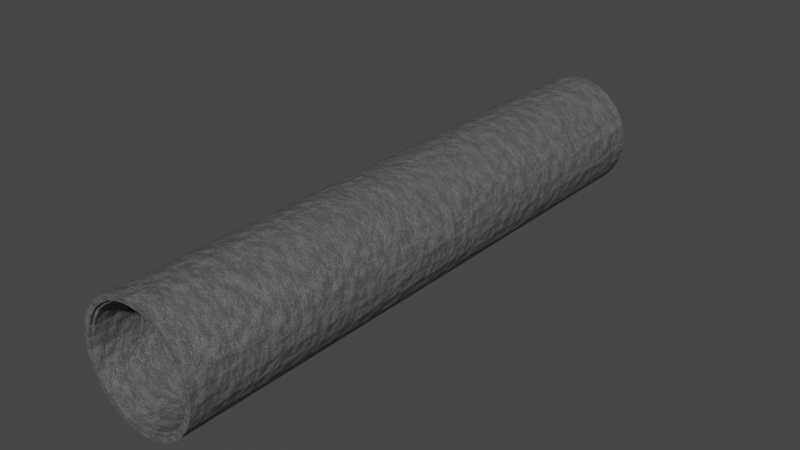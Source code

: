 # Source: Concrete_tube.blend  (saved by Blender 2.82.7; exported with 4.5.12 LTS)
import bpy
from mathutils import Matrix  # noqa: F401  (used for matrix-valued properties, if any)

bpy.ops.wm.read_factory_settings(use_empty=True)
scene = bpy.context.scene
scene.name = 'Scene'

# ---- collections
col_collection = bpy.data.collections.new('Collection'); scene.collection.children.link(col_collection)

# ---- images (referenced by path relative to the original .blend; pixels are not part of the script)
import os
ASSET_DIR = os.environ.get("B2B_ASSET_DIR", "")  # directory of the original .blend (textures are referenced by path, not embedded)
HERE = os.path.dirname(os.path.abspath(__file__))  # packed textures are extracted next to this script under _unpacked/

def load_image(name, relpath, width, height, colorspace="sRGB"):
    """Load a texture the original file referenced (path relative to the .blend, or extracted next to this script)."""
    p = next((c for c in (os.path.join(HERE, relpath), os.path.join(ASSET_DIR, relpath)) if relpath and os.path.exists(c)), "")
    if p:
        img = bpy.data.images.load(p, check_existing=True)
        img.name = name
    else:  # same state as the original file: an image datablock whose file is absent (Cycles renders it pink)
        img = bpy.data.images.new(name, width, height)
        img.source = "FILE"
        img.filepath = "//" + (relpath or name)
    img.colorspace_settings.name = colorspace
    return img
img_cylinder_uv_map = load_image('Cylinder uv map', 'Cylinder uv unwrap.png', 1024, 1024, 'sRGB')

# ---- materials (node trees are filled in below, after node groups)
mat_wall_plaster = bpy.data.materials.new('Wall Plaster')

# ---- material node trees
mat_wall_plaster.use_nodes = True; mat_wall_plaster.node_tree.nodes.clear()
_N = mat_wall_plaster.node_tree.nodes; _L = mat_wall_plaster.node_tree.links
n0 = _N.new('ShaderNodeOutputMaterial'); n0.name = 'Material Output'; n0.location = (900, 300)
n1 = _N.new('ShaderNodeTexCoord'); n1.name = 'Texture Coordinate'; n1.location = (-956, 162)
n2 = _N.new('ShaderNodeTexNoise'); n2.name = 'Noise Texture'; n2.location = (-426, 122)
n2.inputs[3].default_value = 16.0
n3 = _N.new('ShaderNodeMapping'); n3.name = 'Mapping'; n3.location = (-746, 179)
n3.width = 240
n4 = _N.new('ShaderNodeTexNoise'); n4.name = 'Noise Texture.001'; n4.location = (-423, -175)
n4.inputs[3].default_value = 16.0
n5 = _N.new('ShaderNodeBump'); n5.name = 'Bump'; n5.location = (348, -224)
n5.inputs[0].default_value = 0.3833
n5.inputs[1].default_value = 1.0
n5.inputs[2].default_value = 1.0
n6 = _N.new('ShaderNodeValToRGB'); n6.name = 'ColorRamp.001'; n6.location = (62, -61)
while len(n6.color_ramp.elements) > 1: n6.color_ramp.elements.remove(n6.color_ramp.elements[-1])
n6.color_ramp.elements[0].position = 0.09091; n6.color_ramp.elements[0].color = (0.0, 0.0, 0.0, 1.0)
_e = n6.color_ramp.elements.new(0.3955); _e.color = (1.0, 1.0, 1.0, 1.0)
n7 = _N.new('ShaderNodeBump'); n7.name = 'Bump.001'; n7.location = (554, -373)
n7.inputs[0].default_value = 0.175
n7.inputs[1].default_value = 1.0
n7.inputs[2].default_value = 1.0
n8 = _N.new('ShaderNodeValToRGB'); n8.name = 'ColorRamp'; n8.location = (382, 216)
while len(n8.color_ramp.elements) > 1: n8.color_ramp.elements.remove(n8.color_ramp.elements[-1])
n8.color_ramp.elements[0].position = 0.1636; n8.color_ramp.elements[0].color = (0.1986, 0.1986, 0.1986, 1.0)
_e = n8.color_ramp.elements.new(0.773); _e.color = (0.08438, 0.08438, 0.08438, 1.0)
n9 = _N.new('ShaderNodeTexVoronoi'); n9.name = 'Voronoi Texture'; n9.location = (-214, 205)
n9.distance = 'MANHATTAN'
n9.inputs[2].default_value = 30.0
n10 = _N.new('ShaderNodeMix'); n10.name = 'Mix'; n10.location = (79, 180)
n10.data_type = 'RGBA'
n11 = _N.new('ShaderNodeBsdfPrincipled'); n11.name = 'Principled BSDF'; n11.location = (907, 41)
n11.distribution = 'GGX'
n11.subsurface_method = 'BURLEY'
n11.inputs[3].default_value = 1.45
n11.inputs[27].default_value = (0.0, 0.0, 0.0, 1.0)
n11.inputs[28].default_value = 1.0
n12 = _N.new('ShaderNodeTexImage'); n12.name = 'Image Texture'; n12.location = (348, 514)
n12.image = img_cylinder_uv_map
_L.new(n3.outputs[0], n2.inputs[0])
_L.new(n1.outputs[3], n3.inputs[0])
_L.new(n2.outputs[1], n9.inputs[0])
_L.new(n9.outputs[0], n10.inputs[6])
_L.new(n8.outputs[0], n11.inputs[0])
_L.new(n5.outputs[0], n7.inputs[4])
_L.new(n9.outputs[0], n6.inputs[0])
_L.new(n6.outputs[0], n5.inputs[3])
_L.new(n3.outputs[0], n4.inputs[0])
_L.new(n7.outputs[0], n11.inputs[5])
_L.new(n4.outputs[0], n7.inputs[3])
_L.new(n10.outputs[2], n8.inputs[0])
_L.new(n4.outputs[0], n10.inputs[7])
_L.new(n11.outputs[0], n0.inputs[0])
n0.is_active_output = True

# ---- world
world_world = bpy.data.worlds.new('World'); scene.world = world_world
world_world.use_nodes = True; world_world.node_tree.nodes.clear()
_N = world_world.node_tree.nodes; _L = world_world.node_tree.links
n0 = _N.new('ShaderNodeOutputWorld'); n0.name = 'World Output'; n0.location = (300, 300)
n1 = _N.new('ShaderNodeBackground'); n1.name = 'Background'; n1.location = (10, 300)
n1.inputs[0].default_value = (0.05088, 0.05088, 0.05088, 1.0)
_L.new(n1.outputs[0], n0.inputs[0])
n0.is_active_output = True
world_world.color = (0.05088, 0.05088, 0.05088)
world_world.use_sun_shadow = False
world_world.sun_shadow_jitter_overblur = 0.0

# ---- meshes
me_cylinder_001 = bpy.data.meshes.new('Cylinder.001')
me_cylinder_001.from_pydata([(4.496e-08, 0.9111, -5.0), (4.496e-08, 0.9111, 5.0), (0.1894, 0.8912, -5.0), (0.1894, 0.8912, 5.0), (0.3706, 0.8323, -5.0), (0.3706, 0.8323, 5.0), (0.5355, 0.7371, -5.0), (0.5355, 0.7371, 5.0), (0.6771, 0.6096, -5.0), (0.6771, 0.6096, 5.0), (0.789, 0.4555, -5.0), (0.789, 0.4555, 5.0), (0.8665, 0.2815, -5.0), (0.8665, 0.2815, 5.0), (0.9061, 0.09524, -5.0), (0.9061, 0.09524, 5.0), (0.9061, -0.09524, -5.0), (0.9061, -0.09524, 5.0), (0.8665, -0.2815, -5.0), (0.8665, -0.2815, 5.0), (0.789, -0.4555, -5.0), (0.789, -0.4555, 5.0), (0.6771, -0.6096, -5.0), (0.6771, -0.6096, 5.0), (0.5355, -0.7371, -5.0), (0.5355, -0.7371, 5.0), (0.3706, -0.8323, -5.0), (0.3706, -0.8323, 5.0), (0.1894, -0.8912, -5.0), (0.1894, -0.8912, 5.0), (-7.51e-08, -0.9111, -5.0), (-7.51e-08, -0.9111, 5.0), (-0.1894, -0.8912, -5.0), (-0.1894, -0.8912, 5.0), (-0.3706, -0.8323, -5.0), (-0.3706, -0.8323, 5.0), (-0.5355, -0.7371, -5.0), (-0.5355, -0.7371, 5.0), (-0.6771, -0.6096, -5.0), (-0.6771, -0.6096, 5.0), (-0.789, -0.4555, -5.0), (-0.789, -0.4555, 5.0), (-0.8665, -0.2815, -5.0), (-0.8665, -0.2815, 5.0), (-0.9061, -0.09524, -5.0), (-0.9061, -0.09524, 5.0), (-0.9061, 0.09523, -5.0), (-0.9061, 0.09523, 5.0), (-0.8665, 0.2815, -5.0), (-0.8665, 0.2815, 5.0), (-0.789, 0.4555, -5.0), (-0.789, 0.4555, 5.0), (-0.6771, 0.6096, -5.0), (-0.6771, 0.6096, 5.0), (-0.5355, 0.7371, -5.0), (-0.5355, 0.7371, 5.0), (-0.3706, 0.8323, -5.0), (-0.3706, 0.8323, 5.0), (-0.1894, 0.8912, -5.0), (-0.1894, 0.8912, 5.0), (0.0, 1.0, -5.0), (0.2079, 0.9781, -5.0), (0.2079, 0.9781, 5.0), (0.0, 1.0, 5.0), (0.4067, 0.9135, -5.0), (0.4067, 0.9135, 5.0), (0.5878, 0.809, -5.0), (0.5878, 0.809, 5.0), (0.7431, 0.6691, -5.0), (0.7431, 0.6691, 5.0), (0.866, 0.5, -5.0), (0.866, 0.5, 5.0), (0.9511, 0.309, -5.0), (0.9511, 0.309, 5.0), (0.9945, 0.1045, -5.0), (0.9945, 0.1045, 5.0), (0.9945, -0.1045, -5.0), (0.9945, -0.1045, 5.0), (0.9511, -0.309, -5.0), (0.9511, -0.309, 5.0), (0.866, -0.5, -5.0), (0.866, -0.5, 5.0), (0.7431, -0.6691, -5.0), (0.7431, -0.6691, 5.0), (0.5878, -0.809, -5.0), (0.5878, -0.809, 5.0), (0.4067, -0.9135, -5.0), (0.4067, -0.9135, 5.0), (0.2079, -0.9781, -5.0), (0.2079, -0.9781, 5.0), (-8.742e-08, -1.0, -5.0), (-8.742e-08, -1.0, 5.0), (-0.2079, -0.9781, -5.0), (-0.2079, -0.9781, 5.0), (-0.4067, -0.9135, -5.0), (-0.4067, -0.9135, 5.0), (-0.5878, -0.809, -5.0), (-0.5878, -0.809, 5.0), (-0.7431, -0.6691, -5.0), (-0.7431, -0.6691, 5.0), (-0.866, -0.5, -5.0), (-0.866, -0.5, 5.0), (-0.9511, -0.309, -5.0), (-0.9511, -0.309, 5.0), (-0.9945, -0.1045, -5.0), (-0.9945, -0.1045, 5.0), (-0.9945, 0.1045, -5.0), (-0.9945, 0.1045, 5.0), (-0.9511, 0.309, -5.0), (-0.9511, 0.309, 5.0), (-0.866, 0.5, -5.0), (-0.866, 0.5, 5.0), (-0.7431, 0.6691, -5.0), (-0.7431, 0.6691, 5.0), (-0.5878, 0.809, -5.0), (-0.5878, 0.809, 5.0), (-0.4067, 0.9135, -5.0), (-0.4067, 0.9135, 5.0), (-0.2079, 0.9781, -5.0), (-0.2079, 0.9781, 5.0), (5.237e-08, 0.8737, -4.95), (4.781e-08, 0.8737, 4.95), (0.1817, 0.8546, -4.95), (0.1817, 0.8546, 4.95), (0.3554, 0.7982, -4.95), (0.3554, 0.7982, 4.95), (0.5136, 0.7068, -4.95), (0.5136, 0.7068, 4.95), (0.6493, 0.5846, -4.95), (0.6493, 0.5846, 4.95), (0.7567, 0.4369, -4.95), (0.7567, 0.4369, 4.95), (0.831, 0.27, -4.95), (0.831, 0.27, 4.95), (0.8689, 0.09133, -4.95), (0.8689, 0.09133, 4.95), (0.8689, -0.09133, -4.95), (0.8689, -0.09133, 4.95), (0.831, -0.27, -4.95), (0.831, -0.27, 4.95), (0.7567, -0.4369, -4.95), (0.7567, -0.4369, 4.95), (0.6493, -0.5846, -4.95), (0.6493, -0.5846, 4.95), (0.5136, -0.7068, -4.95), (0.5136, -0.7068, 4.95), (0.3554, -0.7982, -4.95), (0.3554, -0.7982, 4.95), (0.1817, -0.8546, -4.95), (0.1817, -0.8546, 4.95), (-7.735e-08, -0.8737, -4.95), (-8.191e-08, -0.8737, 4.95), (-0.1817, -0.8546, -4.95), (-0.1817, -0.8546, 4.95), (-0.3554, -0.7982, -4.95), (-0.3554, -0.7982, 4.95), (-0.5136, -0.7068, -4.95), (-0.5136, -0.7068, 4.95), (-0.6493, -0.5846, -4.95), (-0.6493, -0.5846, 4.95), (-0.7567, -0.4369, -4.95), (-0.7567, -0.4369, 4.95), (-0.831, -0.27, -4.95), (-0.831, -0.27, 4.95), (-0.8689, -0.09133, -4.95), (-0.8689, -0.09133, 4.95), (-0.8689, 0.09133, -4.95), (-0.8689, 0.09133, 4.95), (-0.831, 0.27, -4.95), (-0.831, 0.27, 4.95), (-0.7567, 0.4369, -4.95), (-0.7567, 0.4369, 4.95), (-0.6493, 0.5846, -4.95), (-0.6493, 0.5846, 4.95), (-0.5136, 0.7068, -4.95), (-0.5136, 0.7068, 4.95), (-0.3554, 0.7982, -4.95), (-0.3554, 0.7982, 4.95), (-0.1817, 0.8546, -4.95), (-0.1817, 0.8546, 4.95), (3.697e-08, 0.9111, -4.95), (0.1894, 0.8912, -4.95), (0.1894, 0.8912, 4.95), (3.24e-08, 0.9111, 4.95), (0.3706, 0.8323, -4.95), (0.3706, 0.8323, 4.95), (0.5355, 0.7371, -4.95), (0.5355, 0.7371, 4.95), (0.6771, 0.6096, -4.95), (0.6771, 0.6096, 4.95), (0.789, 0.4555, -4.95), (0.789, 0.4555, 4.95), (0.8665, 0.2815, -4.95), (0.8665, 0.2815, 4.95), (0.9061, 0.09524, -4.95), (0.9061, 0.09524, 4.95), (0.9061, -0.09524, -4.95), (0.9061, -0.09524, 4.95), (0.8665, -0.2815, -4.95), (0.8665, -0.2815, 4.95), (0.789, -0.4555, -4.95), (0.789, -0.4555, 4.95), (0.6771, -0.6096, -4.95), (0.6771, -0.6096, 4.95), (0.5355, -0.7371, -4.95), (0.5355, -0.7371, 4.95), (0.3706, -0.8323, -4.95), (0.3706, -0.8323, 4.95), (0.1894, -0.8912, -4.95), (0.1894, -0.8912, 4.95), (-8.309e-08, -0.9111, -4.95), (-8.766e-08, -0.9111, 4.95), (-0.1894, -0.8912, -4.95), (-0.1894, -0.8912, 4.95), (-0.3706, -0.8323, -4.95), (-0.3706, -0.8323, 4.95), (-0.5355, -0.7371, -4.95), (-0.5355, -0.7371, 4.95), (-0.6771, -0.6096, -4.95), (-0.6771, -0.6096, 4.95), (-0.789, -0.4555, -4.95), (-0.789, -0.4555, 4.95), (-0.8665, -0.2815, -4.95), (-0.8665, -0.2815, 4.95), (-0.9061, -0.09524, -4.95), (-0.9061, -0.09524, 4.95), (-0.9061, 0.09523, -4.95), (-0.9061, 0.09523, 4.95), (-0.8665, 0.2815, -4.95), (-0.8665, 0.2815, 4.95), (-0.789, 0.4555, -4.95), (-0.789, 0.4555, 4.95), (-0.6771, 0.6096, -4.95), (-0.6771, 0.6096, 4.95), (-0.5355, 0.7371, -4.95), (-0.5355, 0.7371, 4.95), (-0.3706, 0.8323, -4.95), (-0.3706, 0.8323, 4.95), (-0.1894, 0.8912, -4.95), (-0.1894, 0.8912, 4.95)], [], [(60, 63, 62, 61), (61, 62, 65, 64), (64, 65, 67, 66), (66, 67, 69, 68), (68, 69, 71, 70), (70, 71, 73, 72), (72, 73, 75, 74), (74, 75, 77, 76), (76, 77, 79, 78), (78, 79, 81, 80), (80, 81, 83, 82), (82, 83, 85, 84), (84, 85, 87, 86), (86, 87, 89, 88), (88, 89, 91, 90), (90, 91, 93, 92), (92, 93, 95, 94), (94, 95, 97, 96), (96, 97, 99, 98), (98, 99, 101, 100), (100, 101, 103, 102), (102, 103, 105, 104), (104, 105, 107, 106), (106, 107, 109, 108), (108, 109, 111, 110), (110, 111, 113, 112), (112, 113, 115, 114), (114, 115, 117, 116), (12, 14, 194, 192), (116, 117, 119, 118), (118, 119, 63, 60), (38, 40, 220, 218), (2, 0, 60, 61), (1, 3, 62, 63), (4, 2, 61, 64), (3, 5, 65, 62), (6, 4, 64, 66), (5, 7, 67, 65), (8, 6, 66, 68), (7, 9, 69, 67), (10, 8, 68, 70), (9, 11, 71, 69), (12, 10, 70, 72), (11, 13, 73, 71), (14, 12, 72, 74), (13, 15, 75, 73), (16, 14, 74, 76), (15, 17, 77, 75), (18, 16, 76, 78), (17, 19, 79, 77), (20, 18, 78, 80), (19, 21, 81, 79), (22, 20, 80, 82), (21, 23, 83, 81), (24, 22, 82, 84), (23, 25, 85, 83), (26, 24, 84, 86), (25, 27, 87, 85), (28, 26, 86, 88), (27, 29, 89, 87), (30, 28, 88, 90), (29, 31, 91, 89), (32, 30, 90, 92), (31, 33, 93, 91), (34, 32, 92, 94), (33, 35, 95, 93), (36, 34, 94, 96), (35, 37, 97, 95), (38, 36, 96, 98), (37, 39, 99, 97), (40, 38, 98, 100), (39, 41, 101, 99), (42, 40, 100, 102), (41, 43, 103, 101), (44, 42, 102, 104), (43, 45, 105, 103), (46, 44, 104, 106), (45, 47, 107, 105), (48, 46, 106, 108), (47, 49, 109, 107), (50, 48, 108, 110), (49, 51, 111, 109), (52, 50, 110, 112), (51, 53, 113, 111), (54, 52, 112, 114), (53, 55, 115, 113), (56, 54, 114, 116), (55, 57, 117, 115), (58, 56, 116, 118), (57, 59, 119, 117), (0, 58, 118, 60), (59, 1, 63, 119), (41, 39, 219, 221), (15, 13, 193, 195), (40, 42, 222, 220), (14, 16, 196, 194), (43, 41, 221, 223), (17, 15, 195, 197), (42, 44, 224, 222), (16, 18, 198, 196), (45, 43, 223, 225), (19, 17, 197, 199), (44, 46, 226, 224), (18, 20, 200, 198), (47, 45, 225, 227), (21, 19, 199, 201), (46, 48, 228, 226), (20, 22, 202, 200), (49, 47, 227, 229), (23, 21, 201, 203), (48, 50, 230, 228), (22, 24, 204, 202), (51, 49, 229, 231), (25, 23, 203, 205), (50, 52, 232, 230), (24, 26, 206, 204), (53, 51, 231, 233), (27, 25, 205, 207), (52, 54, 234, 232), (26, 28, 208, 206), (0, 2, 181, 180), (55, 53, 233, 235), (29, 27, 207, 209), (3, 1, 183, 182), (54, 56, 236, 234), (28, 30, 210, 208), (2, 4, 184, 181), (57, 55, 235, 237), (31, 29, 209, 211), (5, 3, 182, 185), (56, 58, 238, 236), (30, 32, 212, 210), (4, 6, 186, 184), (59, 57, 237, 239), (33, 31, 211, 213), (7, 5, 185, 187), (58, 0, 180, 238), (32, 34, 214, 212), (6, 8, 188, 186), (1, 59, 239, 183), (35, 33, 213, 215), (9, 7, 187, 189), (34, 36, 216, 214), (8, 10, 190, 188), (37, 35, 215, 217), (11, 9, 189, 191), (36, 38, 218, 216), (10, 12, 192, 190), (39, 37, 217, 219), (13, 11, 191, 193), (122, 120, 180, 181), (121, 123, 182, 183), (124, 122, 181, 184), (123, 125, 185, 182), (126, 124, 184, 186), (125, 127, 187, 185), (128, 126, 186, 188), (127, 129, 189, 187), (130, 128, 188, 190), (129, 131, 191, 189), (132, 130, 190, 192), (131, 133, 193, 191), (134, 132, 192, 194), (133, 135, 195, 193), (136, 134, 194, 196), (135, 137, 197, 195), (138, 136, 196, 198), (137, 139, 199, 197), (140, 138, 198, 200), (139, 141, 201, 199), (142, 140, 200, 202), (141, 143, 203, 201), (144, 142, 202, 204), (143, 145, 205, 203), (146, 144, 204, 206), (145, 147, 207, 205), (148, 146, 206, 208), (147, 149, 209, 207), (150, 148, 208, 210), (149, 151, 211, 209), (152, 150, 210, 212), (151, 153, 213, 211), (154, 152, 212, 214), (153, 155, 215, 213), (156, 154, 214, 216), (155, 157, 217, 215), (158, 156, 216, 218), (157, 159, 219, 217), (160, 158, 218, 220), (159, 161, 221, 219), (162, 160, 220, 222), (161, 163, 223, 221), (164, 162, 222, 224), (163, 165, 225, 223), (166, 164, 224, 226), (165, 167, 227, 225), (168, 166, 226, 228), (167, 169, 229, 227), (170, 168, 228, 230), (169, 171, 231, 229), (172, 170, 230, 232), (171, 173, 233, 231), (174, 172, 232, 234), (173, 175, 235, 233), (176, 174, 234, 236), (175, 177, 237, 235), (178, 176, 236, 238), (177, 179, 239, 237), (120, 178, 238, 180), (179, 121, 183, 239), (121, 179, 178, 120), (179, 177, 176, 178), (177, 175, 174, 176), (175, 173, 172, 174), (173, 171, 170, 172), (171, 169, 168, 170), (169, 167, 166, 168), (167, 165, 164, 166), (165, 163, 162, 164), (163, 161, 160, 162), (161, 159, 158, 160), (159, 157, 156, 158), (157, 155, 154, 156), (155, 153, 152, 154), (153, 151, 150, 152), (151, 149, 148, 150), (149, 147, 146, 148), (147, 145, 144, 146), (145, 143, 142, 144), (143, 141, 140, 142), (141, 139, 138, 140), (139, 137, 136, 138), (137, 135, 134, 136), (135, 133, 132, 134), (133, 131, 130, 132), (131, 129, 128, 130), (129, 127, 126, 128), (127, 125, 124, 126), (125, 123, 122, 124), (123, 121, 120, 122)])
me_cylinder_001.polygons.foreach_set('use_smooth', [True] * 240)
_k = set([(0, 2), (0, 58), (0, 180), (1, 3), (1, 59), (1, 183), (2, 4), (2, 181), (3, 5), (3, 182), (4, 6), (4, 184), (5, 7), (5, 185), (6, 8), (6, 186), (7, 9), (7, 187), (8, 10), (8, 188), (9, 11), (9, 189), (10, 12), (10, 190), (11, 13), (11, 191), (12, 14), (12, 192), (13, 15), (13, 193), (14, 16), (14, 194), (15, 17), (15, 195), (16, 18), (16, 196), (17, 19), (17, 197), (18, 20), (18, 198), (19, 21), (19, 199), (20, 22), (20, 200), (21, 23), (21, 201), (22, 24), (22, 202), (23, 25), (23, 203), (24, 26), (24, 204), (25, 27), (25, 205), (26, 28), (26, 206), (27, 29), (27, 207), (28, 30), (28, 208), (29, 31), (29, 209), (30, 32), (30, 210), (31, 33), (31, 211), (32, 34), (32, 212), (33, 35), (33, 213), (34, 36), (34, 214), (35, 37), (35, 215), (36, 38), (36, 216), (37, 39), (37, 217), (38, 40), (38, 218), (39, 41), (39, 219), (40, 42), (40, 220), (41, 43), (41, 221), (42, 44), (42, 222), (43, 45), (43, 223), (44, 46), (44, 224), (45, 47), (45, 225), (46, 48), (46, 226), (47, 49), (47, 227), (48, 50), (48, 228), (49, 51), (49, 229), (50, 52), (50, 230), (51, 53), (51, 231), (52, 54), (52, 232), (53, 55), (53, 233), (54, 56), (54, 234), (55, 57), (55, 235), (56, 58), (56, 236), (57, 59), (57, 237), (58, 238), (59, 239), (60, 61), (60, 63), (60, 118), (61, 62), (61, 64), (62, 63), (62, 65), (63, 119), (64, 65), (64, 66), (65, 67), (66, 67), (66, 68), (67, 69), (68, 69), (68, 70), (69, 71), (70, 71), (70, 72), (71, 73), (72, 73), (72, 74), (73, 75), (74, 75), (74, 76), (75, 77), (76, 77), (76, 78), (77, 79), (78, 79), (78, 80), (79, 81), (80, 81), (80, 82), (81, 83), (82, 83), (82, 84), (83, 85), (84, 85), (84, 86), (85, 87), (86, 87), (86, 88), (87, 89), (88, 89), (88, 90), (89, 91), (90, 91), (90, 92), (91, 93), (92, 93), (92, 94), (93, 95), (94, 95), (94, 96), (95, 97), (96, 97), (96, 98), (97, 99), (98, 99), (98, 100), (99, 101), (100, 101), (100, 102), (101, 103), (102, 103), (102, 104), (103, 105), (104, 105), (104, 106), (105, 107), (106, 107), (106, 108), (107, 109), (108, 109), (108, 110), (109, 111), (110, 111), (110, 112), (111, 113), (112, 113), (112, 114), (113, 115), (114, 115), (114, 116), (115, 117), (116, 117), (116, 118), (117, 119), (118, 119), (120, 121), (120, 122), (120, 178), (121, 123), (121, 179), (122, 123), (122, 124), (123, 125), (124, 125), (124, 126), (125, 127), (126, 127), (126, 128), (127, 129), (128, 129), (128, 130), (129, 131), (130, 131), (130, 132), (131, 133), (132, 133), (132, 134), (133, 135), (134, 135), (134, 136), (135, 137), (136, 137), (136, 138), (137, 139), (138, 139), (138, 140), (139, 141), (140, 141), (140, 142), (141, 143), (142, 143), (142, 144), (143, 145), (144, 145), (144, 146), (145, 147), (146, 147), (146, 148), (147, 149), (148, 149), (148, 150), (149, 151), (150, 151), (150, 152), (151, 153), (152, 153), (152, 154), (153, 155), (154, 155), (154, 156), (155, 157), (156, 157), (156, 158), (157, 159), (158, 159), (158, 160), (159, 161), (160, 161), (160, 162), (161, 163), (162, 163), (162, 164), (163, 165), (164, 165), (164, 166), (165, 167), (166, 167), (166, 168), (167, 169), (168, 169), (168, 170), (169, 171), (170, 171), (170, 172), (171, 173), (172, 173), (172, 174), (173, 175), (174, 175), (174, 176), (175, 177), (176, 177), (176, 178), (177, 179), (178, 179), (180, 181), (180, 238), (181, 184), (182, 183), (182, 185), (183, 239), (184, 186), (185, 187), (186, 188), (187, 189), (188, 190), (189, 191), (190, 192), (191, 193), (192, 194), (193, 195), (194, 196), (195, 197), (196, 198), (197, 199), (198, 200), (199, 201), (200, 202), (201, 203), (202, 204), (203, 205), (204, 206), (205, 207), (206, 208), (207, 209), (208, 210), (209, 211), (210, 212), (211, 213), (212, 214), (213, 215), (214, 216), (215, 217), (216, 218), (217, 219), (218, 220), (219, 221), (220, 222), (221, 223), (222, 224), (223, 225), (224, 226), (225, 227), (226, 228), (227, 229), (228, 230), (229, 231), (230, 232), (231, 233), (232, 234), (233, 235), (234, 236), (235, 237), (236, 238), (237, 239)])
me_cylinder_001.attributes.new('sharp_edge', 'BOOLEAN', 'EDGE').data.foreach_set('value', [ (min(e.vertices), max(e.vertices)) in _k for e in me_cylinder_001.edges])
_uv = me_cylinder_001.uv_layers.new(name='UVMap')
_uv.uv.foreach_set('vector', [0.3279, 0.8403, 0.3279, 0.0, 0.3459, 0.0, 0.3459, 0.8403, 0.3459, 0.8403, 0.3459, 0.0, 0.3627, 0.0, 0.3627, 0.8403, 0.3627, 0.8403, 0.3627, 0.0, 0.3776, 0.0, 0.3776, 0.8403, 0.4952, 0.0, 0.4952, 0.8403, 0.4804, 0.8403, 0.4804, 4.007e-08, 0.4804, 4.007e-08, 0.4804, 0.8403, 0.4636, 0.8403, 0.4636, 4.007e-08, 0.4636, 4.007e-08, 0.4636, 0.8403, 0.4456, 0.8403, 0.4456, 0.0, 0.4456, 0.0, 0.4456, 0.8403, 0.4272, 0.8403, 0.4272, 0.0, 0.4272, 0.0, 0.4272, 0.8403, 0.4092, 0.8403, 0.4092, 4.007e-08, 0.4092, 4.007e-08, 0.4092, 0.8403, 0.3924, 0.8403, 0.3924, 4.007e-08, 0.3924, 4.007e-08, 0.3924, 0.8403, 0.3776, 0.8403, 0.3776, 0.0, 0.13, 4.007e-08, 0.13, 0.8403, 0.1177, 0.8403, 0.1177, 4.007e-08, 0.1177, 4.007e-08, 0.1177, 0.8403, 0.1028, 0.8403, 0.1028, 4.007e-08, 0.1028, 4.007e-08, 0.1028, 0.8403, 0.086, 0.8403, 0.086, 8.013e-08, 0.086, 8.013e-08, 0.086, 0.8403, 0.06802, 0.8403, 0.06802, 4.007e-08, 0.06802, 4.007e-08, 0.06802, 0.8403, 0.04964, 0.8403, 0.04964, 0.0, 0.04964, 0.0, 0.04964, 0.8403, 0.03166, 0.8403, 0.03166, 4.007e-08, 0.03166, 4.007e-08, 0.03166, 0.8403, 0.01487, 0.8403, 0.01487, 4.007e-08, 0.01487, 4.007e-08, 0.01487, 0.8403, 1.048e-08, 0.8403, 0.0, 4.007e-08, 0.2599, 4.007e-08, 0.2599, 0.8403, 0.245, 0.8403, 0.245, 4.007e-08, 0.245, 4.007e-08, 0.245, 0.8403, 0.2283, 0.8403, 0.2283, 4.007e-08, 0.2283, 4.007e-08, 0.2283, 0.8403, 0.2103, 0.8403, 0.2103, 0.0, 0.2103, 0.0, 0.2103, 0.8403, 0.1919, 0.8403, 0.1919, 4.007e-08, 0.1919, 4.007e-08, 0.1919, 0.8403, 0.1739, 0.8403, 0.1739, 4.007e-08, 0.1739, 4.007e-08, 0.1739, 0.8403, 0.1571, 0.8403, 0.1571, 4.007e-08, 0.1571, 4.007e-08, 0.1571, 0.8403, 0.1423, 0.8403, 0.1423, 4.007e-08, 0.1423, 4.007e-08, 0.1423, 0.8403, 0.13, 0.8403, 0.13, 4.007e-08, 0.2599, 0.8403, 0.2599, 4.007e-08, 0.2748, 4.007e-08, 0.2748, 0.8403, 0.2748, 0.8403, 0.2748, 4.007e-08, 0.2916, 0.0, 0.2916, 0.8403, 0.9279, 0.7168, 0.9279, 0.7008, 0.9323, 0.7008, 0.9323, 0.7168, 0.2916, 0.8403, 0.2916, 0.0, 0.3096, 4.007e-08, 0.3096, 0.8403, 0.3096, 0.8403, 0.3096, 4.007e-08, 0.3279, 0.0, 0.3279, 0.8403, 0.9279, 0.4397, 0.9279, 0.4251, 0.9323, 0.4251, 0.9323, 0.4397, 0.5587, 0.9396, 0.5655, 0.9543, 0.5587, 0.958, 0.5513, 0.9419, 0.9922, 0.908, 0.9887, 0.8923, 0.9962, 0.89, 1.0, 0.9072, 0.5552, 0.924, 0.5587, 0.9396, 0.5513, 0.9419, 0.5474, 0.9248, 0.9887, 0.8923, 0.9819, 0.8777, 0.9887, 0.874, 0.9962, 0.89, 0.5552, 0.908, 0.5552, 0.924, 0.5474, 0.9248, 0.5474, 0.9072, 0.9819, 0.8777, 0.9721, 0.8647, 0.9779, 0.8597, 0.9887, 0.874, 0.5587, 0.8923, 0.5552, 0.908, 0.5474, 0.9072, 0.5513, 0.89, 0.9721, 0.8647, 0.9596, 0.854, 0.9642, 0.848, 0.9779, 0.8597, 0.5655, 0.8777, 0.5587, 0.8923, 0.5513, 0.89, 0.5587, 0.874, 0.9596, 0.854, 0.9451, 0.846, 0.9483, 0.8392, 0.9642, 0.848, 0.5754, 0.8647, 0.5655, 0.8777, 0.5587, 0.874, 0.5696, 0.8597, 0.9451, 0.846, 0.9292, 0.8411, 0.9308, 0.8338, 0.9483, 0.8392, 0.5878, 0.854, 0.5754, 0.8647, 0.5696, 0.8597, 0.5832, 0.848, 0.9292, 0.8411, 0.9126, 0.8394, 0.9126, 0.8319, 0.9308, 0.8338, 0.6023, 0.846, 0.5878, 0.854, 0.5832, 0.848, 0.5991, 0.8392, 0.9126, 0.8394, 0.8959, 0.8411, 0.8943, 0.8338, 0.9126, 0.8319, 0.6182, 0.8411, 0.6023, 0.846, 0.5991, 0.8392, 0.6166, 0.8338, 0.8959, 0.8411, 0.88, 0.846, 0.8768, 0.8392, 0.8943, 0.8338, 0.6349, 0.8394, 0.6182, 0.8411, 0.6166, 0.8338, 0.6349, 0.8319, 0.88, 0.846, 0.8655, 0.854, 0.8609, 0.848, 0.8768, 0.8392, 0.6515, 0.8411, 0.6349, 0.8394, 0.6349, 0.8319, 0.6532, 0.8338, 0.8655, 0.854, 0.853, 0.8647, 0.8472, 0.8597, 0.8609, 0.848, 0.6675, 0.846, 0.6515, 0.8411, 0.6532, 0.8338, 0.6706, 0.8392, 0.853, 0.8647, 0.8432, 0.8777, 0.8364, 0.874, 0.8472, 0.8597, 0.682, 0.854, 0.6675, 0.846, 0.6706, 0.8392, 0.6866, 0.848, 0.8432, 0.8777, 0.8364, 0.8923, 0.8289, 0.89, 0.8364, 0.874, 0.6944, 0.8647, 0.682, 0.854, 0.6866, 0.848, 0.7002, 0.8597, 0.8364, 0.8923, 0.8329, 0.908, 0.8251, 0.9072, 0.8289, 0.89, 0.7043, 0.8777, 0.6944, 0.8647, 0.7002, 0.8597, 0.711, 0.874, 0.8329, 0.908, 0.8329, 0.924, 0.8251, 0.9248, 0.8251, 0.9072, 0.7111, 0.8923, 0.7043, 0.8777, 0.711, 0.874, 0.7185, 0.89, 0.8329, 0.924, 0.8364, 0.9396, 0.8289, 0.9419, 0.8251, 0.9248, 0.7146, 0.908, 0.7111, 0.8923, 0.7185, 0.89, 0.7223, 0.9072, 0.8364, 0.9396, 0.8432, 0.9543, 0.8364, 0.958, 0.8289, 0.9419, 0.7146, 0.924, 0.7146, 0.908, 0.7223, 0.9072, 0.7223, 0.9248, 0.8432, 0.9543, 0.853, 0.9672, 0.8472, 0.9722, 0.8364, 0.958, 0.7111, 0.9396, 0.7146, 0.924, 0.7223, 0.9248, 0.7185, 0.9419, 0.853, 0.9672, 0.8655, 0.9779, 0.8609, 0.984, 0.8472, 0.9722, 0.7043, 0.9543, 0.7111, 0.9396, 0.7185, 0.9419, 0.711, 0.958, 0.8655, 0.9779, 0.88, 0.9859, 0.8768, 0.9927, 0.8609, 0.984, 0.6944, 0.9672, 0.7043, 0.9543, 0.711, 0.958, 0.7002, 0.9722, 0.88, 0.9859, 0.8959, 0.9909, 0.8943, 0.9982, 0.8768, 0.9927, 0.682, 0.9779, 0.6944, 0.9672, 0.7002, 0.9722, 0.6866, 0.984, 0.8959, 0.9909, 0.9126, 0.9925, 0.9126, 1.0, 0.8943, 0.9982, 0.6675, 0.9859, 0.682, 0.9779, 0.6866, 0.984, 0.6706, 0.9927, 0.9126, 0.9925, 0.9292, 0.9909, 0.9308, 0.9982, 0.9126, 1.0, 0.6515, 0.9909, 0.6675, 0.9859, 0.6706, 0.9927, 0.6532, 0.9982, 0.9292, 0.9909, 0.9451, 0.9859, 0.9483, 0.9927, 0.9308, 0.9982, 0.6349, 0.9925, 0.6515, 0.9909, 0.6532, 0.9982, 0.6349, 1.0, 0.9451, 0.9859, 0.9596, 0.9779, 0.9642, 0.984, 0.9483, 0.9927, 0.6182, 0.9909, 0.6349, 0.9925, 0.6349, 1.0, 0.6166, 0.9982, 0.9596, 0.9779, 0.9721, 0.9672, 0.9779, 0.9722, 0.9642, 0.984, 0.6023, 0.9859, 0.6182, 0.9909, 0.6166, 0.9982, 0.5991, 0.9927, 0.9721, 0.9672, 0.9819, 0.9543, 0.9887, 0.958, 0.9779, 0.9722, 0.5878, 0.9779, 0.6023, 0.9859, 0.5991, 0.9927, 0.5832, 0.984, 0.9819, 0.9543, 0.9887, 0.9396, 0.9962, 0.9419, 0.9887, 0.958, 0.5754, 0.9672, 0.5878, 0.9779, 0.5832, 0.984, 0.5696, 0.9722, 0.9887, 0.9396, 0.9922, 0.924, 1.0, 0.9248, 0.9962, 0.9419, 0.5655, 0.9543, 0.5754, 0.9672, 0.5696, 0.9722, 0.5587, 0.958, 0.9922, 0.924, 0.9922, 0.908, 1.0, 0.9072, 1.0, 0.9248, 0.9279, 0.2539, 0.9279, 0.2393, 0.9323, 0.2393, 0.9323, 0.2539, 0.9366, 0.04322, 0.9366, 0.05923, 0.9323, 0.05923, 0.9323, 0.04322, 0.9279, 0.4251, 0.9279, 0.4094, 0.9323, 0.4094, 0.9323, 0.4251, 0.9279, 0.7008, 0.9279, 0.6851, 0.9323, 0.6851, 0.9323, 0.7008, 0.9279, 0.2695, 0.9279, 0.2539, 0.9323, 0.2539, 0.9323, 0.2695, 0.9366, 0.02757, 0.9366, 0.04322, 0.9323, 0.04322, 0.9323, 0.02757, 0.9279, 0.4094, 0.9279, 0.3934, 0.9323, 0.3934, 0.9323, 0.4094, 0.9279, 0.6851, 0.9279, 0.6705, 0.9323, 0.6705, 0.9323, 0.6851, 0.9279, 0.2856, 0.9279, 0.2695, 0.9323, 0.2695, 0.9323, 0.2856, 0.9366, 0.01295, 0.9366, 0.02757, 0.9323, 0.02757, 0.9323, 0.01295, 0.9279, 0.3934, 0.9279, 0.3778, 0.9323, 0.3778, 0.9323, 0.3934, 0.9279, 0.6705, 0.9279, 0.6576, 0.9323, 0.6576, 0.9323, 0.6705, 0.9279, 0.3012, 0.9279, 0.2856, 0.9323, 0.2856, 0.9323, 0.3012, 0.9366, 0.0, 0.9366, 0.01295, 0.9323, 0.01295, 0.9323, 0.0, 0.9279, 0.3778, 0.9279, 0.3631, 0.9323, 0.3631, 0.9323, 0.3778, 0.9279, 0.1132, 0.9279, 0.1025, 0.9323, 0.1025, 0.9323, 0.1132, 0.9279, 0.3158, 0.9279, 0.3012, 0.9323, 0.3012, 0.9323, 0.3158, 0.9279, 0.1239, 0.9279, 0.1132, 0.9323, 0.1132, 0.9323, 0.1239, 0.9279, 0.3631, 0.9279, 0.3502, 0.9323, 0.3502, 0.9323, 0.3631, 0.9279, 0.1025, 0.9279, 0.0895, 0.9323, 0.0895, 0.9323, 0.1025, 0.9279, 0.3288, 0.9279, 0.3158, 0.9323, 0.3158, 0.9323, 0.3288, 0.9279, 0.1368, 0.9279, 0.1239, 0.9323, 0.1239, 0.9323, 0.1368, 0.9279, 0.3502, 0.9279, 0.3395, 0.9323, 0.3395, 0.9323, 0.3502, 0.9279, 0.0895, 0.9279, 0.07488, 0.9323, 0.07488, 0.9323, 0.0895, 0.9279, 0.3395, 0.9279, 0.3288, 0.9323, 0.3288, 0.9323, 0.3395, 0.9279, 0.1514, 0.9279, 0.1368, 0.9323, 0.1368, 0.9323, 0.1514, 0.9323, 0.4526, 0.9323, 0.4656, 0.9279, 0.4656, 0.9279, 0.4526, 0.9279, 0.07488, 0.9279, 0.05923, 0.9323, 0.05923, 0.9323, 0.07488, 0.9323, 0.5119, 0.9323, 0.5275, 0.9279, 0.5275, 0.9279, 0.5119, 0.9279, 0.5681, 0.9279, 0.5551, 0.9323, 0.5551, 0.9323, 0.5681, 0.9279, 0.1671, 0.9279, 0.1514, 0.9323, 0.1514, 0.9323, 0.1671, 0.9279, 0.63, 0.9279, 0.6143, 0.9323, 0.6143, 0.9323, 0.63, 0.9323, 0.4656, 0.9323, 0.4802, 0.9279, 0.4802, 0.9279, 0.4656, 0.9279, 0.05923, 0.9279, 0.04322, 0.9323, 0.04322, 0.9323, 0.05923, 0.9323, 0.5275, 0.9323, 0.5422, 0.9279, 0.5422, 0.9279, 0.5275, 0.9279, 0.5827, 0.9279, 0.5681, 0.9323, 0.5681, 0.9323, 0.5827, 0.9279, 0.1831, 0.9279, 0.1671, 0.9323, 0.1671, 0.9323, 0.1831, 0.9279, 0.6446, 0.9279, 0.63, 0.9323, 0.63, 0.9323, 0.6446, 0.9323, 0.4802, 0.9323, 0.4959, 0.9279, 0.4959, 0.9279, 0.4802, 0.9279, 0.04322, 0.9279, 0.02757, 0.9323, 0.02757, 0.9323, 0.04322, 0.9323, 0.5422, 0.9323, 0.5551, 0.9279, 0.5551, 0.9279, 0.5422, 0.9279, 0.5983, 0.9279, 0.5827, 0.9323, 0.5827, 0.9323, 0.5983, 0.9279, 0.1988, 0.9279, 0.1831, 0.9323, 0.1831, 0.9323, 0.1988, 0.9279, 0.6576, 0.9279, 0.6446, 0.9323, 0.6446, 0.9323, 0.6576, 0.9323, 0.4959, 0.9323, 0.5119, 0.9279, 0.5119, 0.9279, 0.4959, 0.9279, 0.02757, 0.9279, 0.01295, 0.9323, 0.01295, 0.9323, 0.02757, 0.9279, 0.76, 0.9279, 0.7471, 0.9323, 0.7471, 0.9323, 0.76, 0.9279, 0.6143, 0.9279, 0.5983, 0.9323, 0.5983, 0.9323, 0.6143, 0.9279, 0.2134, 0.9279, 0.1988, 0.9323, 0.1988, 0.9323, 0.2134, 0.9366, 0.0895, 0.9366, 0.1025, 0.9323, 0.1025, 0.9323, 0.0895, 0.9279, 0.01295, 0.9279, 5.008e-09, 0.9323, 0.0, 0.9323, 0.01295, 0.9279, 0.7471, 0.9279, 0.7324, 0.9323, 0.7324, 0.9323, 0.7471, 0.9279, 0.2263, 0.9279, 0.2134, 0.9323, 0.2134, 0.9323, 0.2263, 0.9366, 0.07488, 0.9366, 0.0895, 0.9323, 0.0895, 0.9323, 0.07488, 0.9279, 0.4526, 0.9279, 0.4397, 0.9323, 0.4397, 0.9323, 0.4526, 0.9279, 0.7324, 0.9279, 0.7168, 0.9323, 0.7168, 0.9323, 0.7324, 0.9279, 0.2393, 0.9279, 0.2263, 0.9323, 0.2263, 0.9323, 0.2393, 0.9366, 0.05923, 0.9366, 0.07488, 0.9323, 0.07488, 0.9323, 0.05923, 0.312, 0.8941, 0.3055, 0.8801, 0.3084, 0.8786, 0.3152, 0.8932, 0.02258, 0.966, 0.03451, 0.9762, 0.03258, 0.9788, 0.02014, 0.9681, 0.3154, 0.9092, 0.312, 0.8941, 0.3152, 0.8932, 0.3187, 0.9088, 0.03451, 0.9762, 0.04842, 0.9839, 0.04708, 0.9868, 0.03258, 0.9788, 0.3154, 0.9245, 0.3154, 0.9092, 0.3187, 0.9088, 0.3187, 0.9248, 0.04842, 0.9839, 0.06369, 0.9886, 0.06301, 0.9917, 0.04708, 0.9868, 0.312, 0.9395, 0.3154, 0.9245, 0.3187, 0.9248, 0.3152, 0.9405, 0.06369, 0.9886, 0.07966, 0.9902, 0.07966, 0.9934, 0.06301, 0.9917, 0.3055, 0.9535, 0.312, 0.9395, 0.3152, 0.9405, 0.3084, 0.9551, 0.07966, 0.9902, 0.09563, 0.9886, 0.09632, 0.9917, 0.07966, 0.9934, 0.2961, 0.966, 0.3055, 0.9535, 0.3084, 0.9551, 0.2985, 0.9681, 0.09563, 0.9886, 0.1109, 0.9839, 0.1122, 0.9868, 0.09632, 0.9917, 0.2841, 0.9762, 0.2961, 0.966, 0.2985, 0.9681, 0.2861, 0.9788, 0.1109, 0.9839, 0.1248, 0.9762, 0.1267, 0.9788, 0.1122, 0.9868, 0.2702, 0.9839, 0.2841, 0.9762, 0.2861, 0.9788, 0.2716, 0.9868, 0.1248, 0.9762, 0.1367, 0.966, 0.1392, 0.9681, 0.1267, 0.9788, 0.255, 0.9886, 0.2702, 0.9839, 0.2716, 0.9868, 0.2556, 0.9917, 0.1367, 0.966, 0.1462, 0.9535, 0.149, 0.9551, 0.1392, 0.9681, 0.239, 0.9902, 0.255, 0.9886, 0.2556, 0.9917, 0.239, 0.9934, 0.1462, 0.9535, 0.1527, 0.9395, 0.1558, 0.9405, 0.149, 0.9551, 0.223, 0.9886, 0.239, 0.9902, 0.239, 0.9934, 0.2223, 0.9917, 0.1527, 0.9395, 0.1561, 0.9245, 0.1593, 0.9248, 0.1558, 0.9405, 0.2077, 0.9839, 0.223, 0.9886, 0.2223, 0.9917, 0.2064, 0.9868, 0.1561, 0.9245, 0.1561, 0.9092, 0.1593, 0.9088, 0.1593, 0.9248, 0.1938, 0.9762, 0.2077, 0.9839, 0.2064, 0.9868, 0.1919, 0.9788, 0.1561, 0.9092, 0.1527, 0.8941, 0.1558, 0.8932, 0.1593, 0.9088, 0.1819, 0.966, 0.1938, 0.9762, 0.1919, 0.9788, 0.1795, 0.9681, 0.1527, 0.8941, 0.1462, 0.8801, 0.149, 0.8786, 0.1558, 0.8932, 0.1725, 0.9535, 0.1819, 0.966, 0.1795, 0.9681, 0.1696, 0.9551, 0.1462, 0.8801, 0.1367, 0.8677, 0.1392, 0.8656, 0.149, 0.8786, 0.1659, 0.9395, 0.1725, 0.9535, 0.1696, 0.9551, 0.1628, 0.9405, 0.1367, 0.8677, 0.1248, 0.8574, 0.1267, 0.8549, 0.1392, 0.8656, 0.1626, 0.9245, 0.1659, 0.9395, 0.1628, 0.9405, 0.1593, 0.9248, 0.1248, 0.8574, 0.1109, 0.8498, 0.1122, 0.8469, 0.1267, 0.8549, 0.1626, 0.9092, 0.1626, 0.9245, 0.1593, 0.9248, 0.1593, 0.9088, 0.1109, 0.8498, 0.09563, 0.845, 0.09632, 0.8419, 0.1122, 0.8469, 0.1659, 0.8941, 0.1626, 0.9092, 0.1593, 0.9088, 0.1628, 0.8932, 0.09563, 0.845, 0.07966, 0.8434, 0.07966, 0.8403, 0.09632, 0.8419, 0.1725, 0.8801, 0.1659, 0.8941, 0.1628, 0.8932, 0.1696, 0.8786, 0.07966, 0.8434, 0.06369, 0.845, 0.06301, 0.8419, 0.07966, 0.8403, 0.1819, 0.8677, 0.1725, 0.8801, 0.1696, 0.8786, 0.1795, 0.8656, 0.06369, 0.845, 0.04842, 0.8498, 0.04708, 0.8469, 0.06301, 0.8419, 0.1938, 0.8574, 0.1819, 0.8677, 0.1795, 0.8656, 0.1919, 0.8549, 0.04842, 0.8498, 0.03451, 0.8574, 0.03258, 0.8549, 0.04708, 0.8469, 0.2077, 0.8498, 0.1938, 0.8574, 0.1919, 0.8549, 0.2064, 0.8469, 0.03451, 0.8574, 0.02258, 0.8677, 0.02014, 0.8656, 0.03258, 0.8549, 0.223, 0.845, 0.2077, 0.8498, 0.2064, 0.8469, 0.2223, 0.8419, 0.02258, 0.8677, 0.01314, 0.8801, 0.01029, 0.8786, 0.02014, 0.8656, 0.239, 0.8434, 0.223, 0.845, 0.2223, 0.8419, 0.239, 0.8403, 0.01314, 0.8801, 0.006607, 0.8941, 0.003482, 0.8932, 0.01029, 0.8786, 0.255, 0.845, 0.239, 0.8434, 0.239, 0.8403, 0.2556, 0.8419, 0.006607, 0.8941, 0.003268, 0.9092, 1.572e-08, 0.9088, 0.003482, 0.8932, 0.2702, 0.8498, 0.255, 0.845, 0.2556, 0.8419, 0.2716, 0.8469, 0.003268, 0.9092, 0.003268, 0.9245, 0.0, 0.9248, 1.572e-08, 0.9088, 0.2841, 0.8574, 0.2702, 0.8498, 0.2716, 0.8469, 0.2861, 0.8549, 0.003268, 0.9245, 0.006607, 0.9395, 0.003482, 0.9405, 0.0, 0.9248, 0.2961, 0.8677, 0.2841, 0.8574, 0.2861, 0.8549, 0.2985, 0.8656, 0.006607, 0.9395, 0.01314, 0.9535, 0.01029, 0.9551, 0.003482, 0.9405, 0.3055, 0.8801, 0.2961, 0.8677, 0.2985, 0.8656, 0.3084, 0.8786, 0.01314, 0.9535, 0.02258, 0.966, 0.02014, 0.9681, 0.01029, 0.9551, 0.7657, 4.007e-08, 0.7818, 8.013e-08, 0.7818, 0.8319, 0.7657, 0.8319, 0.7818, 8.013e-08, 0.7975, 8.013e-08, 0.7975, 0.8319, 0.7818, 0.8319, 0.7975, 8.013e-08, 0.8121, 0.0, 0.8121, 0.8319, 0.7975, 0.8319, 0.8121, 0.0, 0.8251, 4.007e-08, 0.8251, 0.8319, 0.8121, 0.8319, 0.6088, 0.0, 0.6195, 0.0, 0.6195, 0.8319, 0.6088, 0.8319, 0.6195, 0.0, 0.6325, 0.0, 0.6325, 0.8319, 0.6195, 0.8319, 0.6325, 0.0, 0.6472, 0.0, 0.6472, 0.8319, 0.6325, 0.8319, 0.6472, 0.0, 0.6629, 0.0, 0.6629, 0.8319, 0.6472, 0.8319, 0.6629, 0.0, 0.679, 4.007e-08, 0.679, 0.8319, 0.6629, 0.8319, 0.679, 4.007e-08, 0.6947, 0.0, 0.6947, 0.8319, 0.679, 0.8319, 0.6947, 0.0, 0.7093, 0.0, 0.7093, 0.8319, 0.6947, 0.8319, 0.7093, 0.0, 0.7223, 4.007e-08, 0.7223, 0.8319, 0.7093, 0.8319, 0.4952, 0.0, 0.5082, 0.0, 0.5082, 0.8319, 0.4952, 0.8319, 0.5082, 0.0, 0.5229, 0.0, 0.5229, 0.8319, 0.5082, 0.8319, 0.5229, 0.0, 0.5386, 0.0, 0.5386, 0.8319, 0.5229, 0.8319, 0.5386, 0.0, 0.5547, 0.0, 0.5547, 0.8319, 0.5386, 0.8319, 0.5547, 0.0, 0.5704, 8.013e-08, 0.5704, 0.8319, 0.5547, 0.8319, 0.5704, 8.013e-08, 0.585, 0.0, 0.585, 0.8319, 0.5704, 0.8319, 0.585, 0.0, 0.598, 4.007e-08, 0.598, 0.8319, 0.585, 0.8319, 0.598, 4.007e-08, 0.6088, 0.0, 0.6088, 0.8319, 0.598, 0.8319, 0.8251, 4.007e-08, 0.8381, 4.007e-08, 0.8381, 0.8319, 0.8251, 0.8319, 0.8381, 4.007e-08, 0.8528, 0.0, 0.8528, 0.8319, 0.8381, 0.8319, 0.8528, 0.0, 0.8685, 4.007e-08, 0.8685, 0.8319, 0.8528, 0.8319, 0.8685, 4.007e-08, 0.8846, 0.0, 0.8846, 0.8319, 0.8685, 0.8319, 0.8846, 0.0, 0.9003, 0.0, 0.9003, 0.8319, 0.8846, 0.8319, 0.9003, 0.0, 0.9149, 4.007e-08, 0.9149, 0.8319, 0.9003, 0.8319, 0.9149, 4.007e-08, 0.9279, 4.007e-08, 0.9279, 0.8319, 0.9149, 0.8319, 0.7223, 4.007e-08, 0.7353, 4.007e-08, 0.7353, 0.8319, 0.7223, 0.8319, 0.7353, 4.007e-08, 0.75, 4.007e-08, 0.75, 0.8319, 0.7353, 0.8319, 0.75, 4.007e-08, 0.7657, 4.007e-08, 0.7657, 0.8319, 0.75, 0.8319])
me_cylinder_001.materials.append(mat_wall_plaster)
me_cylinder_001.use_remesh_fix_poles = True
me_cylinder_001.use_remesh_preserve_attributes = False
me_cylinder_001.use_mirror_vertex_groups = False
me_cylinder_001.update()
me_cylinder_001.normals_split_custom_set([tuple(v) for v in zip(*[iter([0.1045, 0.9945, 0.0, 0.1045, 0.9945, 0.0, 0.1045, 0.9945, 0.0, 0.1045, 0.9945, 0.0, 0.309, 0.9511, 0.0, 0.309, 0.9511, 0.0, 0.309, 0.9511, 0.0, 0.309, 0.9511, 0.0, 0.5, 0.866, 0.0, 0.5, 0.866, 0.0, 0.5, 0.866, 0.0, 0.5, 0.866, 0.0, 0.6691, 0.7431, 0.0, 0.6691, 0.7431, 0.0, 0.6691, 0.7431, 0.0, 0.6691, 0.7431, 0.0, 0.809, 0.5878, 0.0, 0.809, 0.5878, 0.0, 0.809, 0.5878, 0.0, 0.809, 0.5878, 0.0, 0.9135, 0.4067, 0.0, 0.9135, 0.4067, 0.0, 0.9135, 0.4067, 0.0, 0.9135, 0.4067, 0.0, 0.9781, 0.2079, 0.0, 0.9781, 0.2079, 0.0, 0.9781, 0.2079, 0.0, 0.9781, 0.2079, 0.0, 1.0, 0.0, 0.0, 1.0, 0.0, 0.0, 1.0, 0.0, 0.0, 1.0, 0.0, 0.0, 0.9781, -0.2079, 0.0, 0.9781, -0.2079, 0.0, 0.9781, -0.2079, 0.0, 0.9781, -0.2079, 0.0, 0.9135, -0.4067, 0.0, 0.9135, -0.4067, 0.0, 0.9135, -0.4067, 0.0, 0.9135, -0.4067, 0.0, 0.809, -0.5878, 0.0, 0.809, -0.5878, 0.0, 0.809, -0.5878, 0.0, 0.809, -0.5878, 0.0, 0.6691, -0.7431, 0.0, 0.6691, -0.7431, 0.0, 0.6691, -0.7431, 0.0, 0.6691, -0.7431, 0.0, 0.5, -0.866, 0.0, 0.5, -0.866, 0.0, 0.5, -0.866, 0.0, 0.5, -0.866, 0.0, 0.309, -0.9511, 0.0, 0.309, -0.9511, 0.0, 0.309, -0.9511, 0.0, 0.309, -0.9511, 0.0, 0.1045, -0.9945, 0.0, 0.1045, -0.9945, 0.0, 0.1045, -0.9945, 0.0, 0.1045, -0.9945, 0.0, -0.1045, -0.9945, 0.0, -0.1045, -0.9945, 0.0, -0.1045, -0.9945, 0.0, -0.1045, -0.9945, 0.0, -0.309, -0.9511, 0.0, -0.309, -0.9511, 0.0, -0.309, -0.9511, 0.0, -0.309, -0.9511, 0.0, -0.5, -0.866, 0.0, -0.5, -0.866, 0.0, -0.5, -0.866, 0.0, -0.5, -0.866, 0.0, -0.6691, -0.7431, 0.0, -0.6691, -0.7431, 0.0, -0.6691, -0.7431, 0.0, -0.6691, -0.7431, 0.0, -0.809, -0.5878, 0.0, -0.809, -0.5878, 0.0, -0.809, -0.5878, 0.0, -0.809, -0.5878, 0.0, -0.9135, -0.4067, 0.0, -0.9135, -0.4067, 0.0, -0.9135, -0.4067, 0.0, -0.9135, -0.4067, 0.0, -0.9781, -0.2079, 0.0, -0.9781, -0.2079, 0.0, -0.9781, -0.2079, 0.0, -0.9781, -0.2079, 0.0, -1.0, -4.562e-07, 0.0, -1.0, -4.562e-07, 0.0, -1.0, -4.562e-07, 0.0, -1.0, -4.562e-07, 0.0, -0.9781, 0.2079, 0.0, -0.9781, 0.2079, 0.0, -0.9781, 0.2079, 0.0, -0.9781, 0.2079, 0.0, -0.9135, 0.4067, 0.0, -0.9135, 0.4067, 0.0, -0.9135, 0.4067, 0.0, -0.9135, 0.4067, 0.0, -0.809, 0.5878, 0.0, -0.809, 0.5878, 0.0, -0.809, 0.5878, 0.0, -0.809, 0.5878, 0.0, -0.6691, 0.7431, 0.0, -0.6691, 0.7431, 0.0, -0.6691, 0.7431, 0.0, -0.6691, 0.7431, 0.0, -0.5, 0.866, 0.0, -0.5, 0.866, 0.0, -0.5, 0.866, 0.0, -0.5, 0.866, 0.0, -0.9781, -0.2079, 0.0, -0.9781, -0.2079, 0.0, -0.9781, -0.2079, 0.0, -0.9781, -0.2079, 0.0, -0.309, 0.9511, 0.0, -0.309, 0.9511, 0.0, -0.309, 0.9511, 0.0, -0.309, 0.9511, 0.0, -0.1045, 0.9945, 0.0, -0.1045, 0.9945, 0.0, -0.1045, 0.9945, 0.0, -0.1045, 0.9945, 0.0, 0.809, 0.5878, 0.0, 0.809, 0.5878, 0.0, 0.809, 0.5878, 0.0, 0.809, 0.5878, 0.0, 0.0, 0.0, -1.0, 0.0, 0.0, -1.0, 0.0, 0.0, -1.0, 0.0, 0.0, -1.0, 0.0, 0.0, 1.0, 0.0, 0.0, 1.0, 0.0, 0.0, 1.0, 0.0, 0.0, 1.0, 0.0, 0.0, -1.0, 0.0, 0.0, -1.0, 0.0, 0.0, -1.0, 0.0, 0.0, -1.0, 0.0, 0.0, 1.0, 0.0, 0.0, 1.0, 0.0, 0.0, 1.0, 0.0, 0.0, 1.0, 0.0, 0.0, -1.0, 0.0, 0.0, -1.0, 0.0, 0.0, -1.0, 0.0, 0.0, -1.0, 0.0, 0.0, 1.0, 0.0, 0.0, 1.0, 0.0, 0.0, 1.0, 0.0, 0.0, 1.0, 1.687e-06, 0.0, -1.0, 0.0, 0.0, -1.0, 0.0, 0.0, -1.0, 1.687e-06, 0.0, -1.0, 0.0, 0.0, 1.0, 0.0, 0.0, 1.0, 0.0, 0.0, 1.0, 0.0, 0.0, 1.0, 3.374e-06, 0.0, -1.0, 1.687e-06, 0.0, -1.0, 1.687e-06, 0.0, -1.0, 3.374e-06, 0.0, -1.0, 0.0, 0.0, 1.0, 1.687e-06, 0.0, 1.0, 1.687e-06, 0.0, 1.0, 0.0, 0.0, 1.0, 5.062e-06, 0.0, -1.0, 3.374e-06, 0.0, -1.0, 3.374e-06, 0.0, -1.0, 5.062e-06, 0.0, -1.0, 1.687e-06, 0.0, 1.0, 5.062e-06, 0.0, 1.0, 5.062e-06, 0.0, 1.0, 1.687e-06, 0.0, 1.0, 3.374e-06, 0.0, -1.0, 5.062e-06, 0.0, -1.0, 5.062e-06, 0.0, -1.0, 3.374e-06, 0.0, -1.0, 5.062e-06, 0.0, 1.0, 3.374e-06, 0.0, 1.0, 3.374e-06, 0.0, 1.0, 5.062e-06, 0.0, 1.0, 0.0, 0.0, -1.0, 3.374e-06, 0.0, -1.0, 3.374e-06, 0.0, -1.0, 0.0, 0.0, -1.0, 3.374e-06, 0.0, 1.0, 0.0, 0.0, 1.0, 0.0, 0.0, 1.0, 3.374e-06, 0.0, 1.0, 0.0, 0.0, -1.0, 0.0, 0.0, -1.0, 0.0, 0.0, -1.0, 0.0, 0.0, -1.0, 0.0, 0.0, 1.0, -1.687e-06, 0.0, 1.0, -1.687e-06, 0.0, 1.0, 0.0, 0.0, 1.0, 0.0, 0.0, -1.0, 0.0, 0.0, -1.0, 0.0, 0.0, -1.0, 0.0, 0.0, -1.0, -1.687e-06, 0.0, 1.0, -1.687e-06, 0.0, 1.0, -1.687e-06, 0.0, 1.0, -1.687e-06, 0.0, 1.0, 0.0, 0.0, -1.0, 0.0, 0.0, -1.0, 0.0, 0.0, -1.0, 0.0, 0.0, -1.0, -1.687e-06, 0.0, 1.0, 0.0, 0.0, 1.0, 0.0, 0.0, 1.0, -1.687e-06, 0.0, 1.0, 0.0, 0.0, -1.0, 0.0, 0.0, -1.0, 0.0, 0.0, -1.0, 0.0, 0.0, -1.0, 0.0, 0.0, 1.0, 0.0, 0.0, 1.0, 0.0, 0.0, 1.0, 0.0, 0.0, 1.0, 0.0, 0.0, -1.0, 0.0, 0.0, -1.0, 0.0, 0.0, -1.0, 0.0, 0.0, -1.0, 0.0, 0.0, 1.0, 0.0, 0.0, 1.0, 0.0, 0.0, 1.0, 0.0, 0.0, 1.0, 0.0, 0.0, -1.0, 0.0, 0.0, -1.0, 0.0, 0.0, -1.0, 0.0, 0.0, -1.0, 0.0, 0.0, 1.0, 0.0, 0.0, 1.0, 0.0, 0.0, 1.0, 0.0, 0.0, 1.0, 0.0, 0.0, -1.0, 0.0, 0.0, -1.0, 0.0, 0.0, -1.0, 0.0, 0.0, -1.0, 0.0, 0.0, 1.0, 0.0, 0.0, 1.0, 0.0, 0.0, 1.0, 0.0, 0.0, 1.0, 0.0, 0.0, -1.0, 0.0, 0.0, -1.0, 0.0, 0.0, -1.0, 0.0, 0.0, -1.0, 0.0, 0.0, 1.0, 0.0, 0.0, 1.0, 0.0, 0.0, 1.0, 0.0, 0.0, 1.0, 0.0, 0.0, -1.0, 0.0, 0.0, -1.0, 0.0, 0.0, -1.0, 0.0, 0.0, -1.0, 0.0, 0.0, 1.0, 0.0, 0.0, 1.0, 0.0, 0.0, 1.0, 0.0, 0.0, 1.0, 0.0, 0.0, -1.0, 0.0, 0.0, -1.0, 0.0, 0.0, -1.0, 0.0, 0.0, -1.0, 0.0, 0.0, 1.0, 0.0, 0.0, 1.0, 0.0, 0.0, 1.0, 0.0, 0.0, 1.0, -1.687e-06, 0.0, -1.0, 0.0, 0.0, -1.0, 0.0, 0.0, -1.0, -1.687e-06, 0.0, -1.0, 0.0, 0.0, 1.0, 0.0, 0.0, 1.0, 0.0, 0.0, 1.0, 0.0, 0.0, 1.0, -1.687e-06, 0.0, -1.0, -1.687e-06, 0.0, -1.0, -1.687e-06, 0.0, -1.0, -1.687e-06, 0.0, -1.0, 0.0, 0.0, 1.0, 0.0, 0.0, 1.0, 0.0, 0.0, 1.0, 0.0, 0.0, 1.0, 0.0, 0.0, -1.0, -1.687e-06, 0.0, -1.0, -1.687e-06, 0.0, -1.0, 0.0, 0.0, -1.0, 0.0, 0.0, 1.0, 0.0, 0.0, 1.0, 0.0, 0.0, 1.0, 0.0, 0.0, 1.0, 0.0, 0.0, -1.0, 0.0, 0.0, -1.0, 0.0, 0.0, -1.0, 0.0, 0.0, -1.0, 0.0, 0.0, 1.0, 0.0, 0.0, 1.0, 0.0, 0.0, 1.0, 0.0, 0.0, 1.0, -3.375e-06, 0.0, -1.0, 0.0, 0.0, -1.0, 0.0, 0.0, -1.0, -3.375e-06, 0.0, -1.0, 0.0, 0.0, 1.0, 0.0, 0.0, 1.0, 0.0, 0.0, 1.0, 0.0, 0.0, 1.0, -3.375e-06, 0.0, -1.0, -3.375e-06, 0.0, -1.0, -3.375e-06, 0.0, -1.0, -3.375e-06, 0.0, -1.0, 0.0, 0.0, 1.0, 0.0, 0.0, 1.0, 0.0, 0.0, 1.0, 0.0, 0.0, 1.0, 0.0, 0.0, -1.0, -3.375e-06, 0.0, -1.0, -3.375e-06, 0.0, -1.0, 0.0, 0.0, -1.0, 0.0, 0.0, 1.0, 0.0, 0.0, 1.0, 0.0, 0.0, 1.0, 0.0, 0.0, 1.0, 0.0, 0.0, -1.0, 0.0, 0.0, -1.0, 0.0, 0.0, -1.0, 0.0, 0.0, -1.0, 0.0, 0.0, 1.0, 0.0, 0.0, 1.0, 0.0, 0.0, 1.0, 0.0, 0.0, 1.0, 0.0, 0.0, -1.0, 0.0, 0.0, -1.0, 0.0, 0.0, -1.0, 0.0, 0.0, -1.0, 0.0, 0.0, 1.0, 0.0, 0.0, 1.0, 0.0, 0.0, 1.0, 0.0, 0.0, 1.0, 0.0, 0.0, -1.0, 0.0, 0.0, -1.0, 0.0, 0.0, -1.0, 0.0, 0.0, -1.0, 0.0, 0.0, 1.0, 0.0, 0.0, 1.0, 0.0, 0.0, 1.0, 0.0, 0.0, 1.0, 0.0, 0.0, -1.0, 0.0, 0.0, -1.0, 0.0, 0.0, -1.0, 0.0, 0.0, -1.0, 0.0, 0.0, 1.0, 0.0, 0.0, 1.0, 0.0, 0.0, 1.0, 0.0, 0.0, 1.0, 0.0, 0.0, -1.0, 0.0, 0.0, -1.0, 0.0, 0.0, -1.0, 0.0, 0.0, -1.0, 0.0, 0.0, 1.0, 0.0, 0.0, 1.0, 0.0, 0.0, 1.0, 0.0, 0.0, 1.0, 0.809, 0.5878, 0.0, 0.809, 0.5878, 0.0, 0.809, 0.5878, 0.0, 0.809, 0.5878, 0.0, -0.9781, -0.2079, 0.0, -0.9781, -0.2079, 0.0, -0.9781, -0.2079, 0.0, -0.9781, -0.2079, 0.0, 0.9135, 0.4067, 0.0, 0.9135, 0.4067, 0.0, 0.9135, 0.4067, 0.0, 0.9135, 0.4067, 0.0, -1.0, 0.0, 0.0, -1.0, 0.0, 0.0, -1.0, 0.0, 0.0, -1.0, 0.0, 0.0, 0.9135, 0.4067, 0.0, 0.9135, 0.4067, 0.0, 0.9135, 0.4067, 0.0, 0.9135, 0.4067, 0.0, -1.0, 0.0, 0.0, -1.0, 0.0, 0.0, -1.0, 0.0, 0.0, -1.0, 0.0, 0.0, 0.9781, 0.2079, 0.0, 0.9781, 0.2079, 0.0, 0.9781, 0.2079, 0.0, 0.9781, 0.2079, 0.0, -0.9781, 0.2079, 0.0, -0.9781, 0.2079, 0.0, -0.9781, 0.2079, 0.0, -0.9781, 0.2079, 0.0, 0.9781, 0.2079, 0.0, 0.9781, 0.2079, 0.0, 0.9781, 0.2079, 0.0, 0.9781, 0.2079, 0.0, -0.9781, 0.2079, 0.0, -0.9781, 0.2079, 0.0, -0.9781, 0.2079, 0.0, -0.9781, 0.2079, 0.0, 1.0, 3.945e-07, 0.0, 1.0, 3.945e-07, 0.0, 1.0, 3.945e-07, 0.0, 1.0, 3.945e-07, 0.0, -0.9135, 0.4067, 0.0, -0.9135, 0.4067, 0.0, -0.9135, 0.4067, 0.0, -0.9135, 0.4067, 0.0, 1.0, 3.945e-07, 0.0, 1.0, 3.945e-07, 0.0, 1.0, 3.945e-07, 0.0, 1.0, 3.945e-07, 0.0, -0.9135, 0.4067, 0.0, -0.9135, 0.4067, 0.0, -0.9135, 0.4067, 0.0, -0.9135, 0.4067, 0.0, 0.9781, -0.2079, 0.0, 0.9781, -0.2079, 0.0, 0.9781, -0.2079, 0.0, 0.9781, -0.2079, 0.0, -0.809, 0.5878, 0.0, -0.809, 0.5878, 0.0, -0.809, 0.5878, 0.0, -0.809, 0.5878, 0.0, 0.9781, -0.2079, 0.0, 0.9781, -0.2079, 0.0, 0.9781, -0.2079, 0.0, 0.9781, -0.2079, 0.0, -0.809, 0.5878, 0.0, -0.809, 0.5878, 0.0, -0.809, 0.5878, 0.0, -0.809, 0.5878, 0.0, 0.9135, -0.4067, 0.0, 0.9135, -0.4067, 0.0, 0.9135, -0.4067, 0.0, 0.9135, -0.4067, 0.0, -0.6691, 0.7431, 0.0, -0.6691, 0.7431, 0.0, -0.6691, 0.7431, 0.0, -0.6691, 0.7431, 0.0, 0.9135, -0.4067, 0.0, 0.9135, -0.4067, 0.0, 0.9135, -0.4067, 0.0, 0.9135, -0.4067, 0.0, -0.6691, 0.7431, 0.0, -0.6691, 0.7431, 0.0, -0.6691, 0.7431, 0.0, -0.6691, 0.7431, 0.0, 0.809, -0.5878, 0.0, 0.809, -0.5878, 0.0, 0.809, -0.5878, 0.0, 0.809, -0.5878, 0.0, -0.5, 0.866, 0.0, -0.5, 0.866, 0.0, -0.5, 0.866, 0.0, -0.5, 0.866, 0.0, 0.809, -0.5878, 0.0, 0.809, -0.5878, 0.0, 0.809, -0.5878, 0.0, 0.809, -0.5878, 0.0, -0.5, 0.866, 0.0, -0.5, 0.866, 0.0, -0.5, 0.866, 0.0, -0.5, 0.866, 0.0, 0.6691, -0.7431, 0.0, 0.6691, -0.7431, 0.0, 0.6691, -0.7431, 0.0, 0.6691, -0.7431, 0.0, -0.309, 0.9511, 0.0, -0.309, 0.9511, 0.0, -0.309, 0.9511, 0.0, -0.309, 0.9511, 0.0, -0.1045, -0.9945, 1.578e-06, -0.1045, -0.9945, 1.578e-06, -0.1045, -0.9945, 1.578e-06, -0.1045, -0.9945, 1.578e-06, 0.6691, -0.7431, 0.0, 0.6691, -0.7431, 0.0, 0.6691, -0.7431, 0.0, 0.6691, -0.7431, 0.0, -0.309, 0.9511, 0.0, -0.309, 0.9511, 0.0, -0.309, 0.9511, 0.0, -0.309, 0.9511, 0.0, -0.1045, -0.9945, 0.0, -0.1045, -0.9945, 0.0, -0.1045, -0.9945, 0.0, -0.1045, -0.9945, 0.0, 0.5, -0.866, 0.0, 0.5, -0.866, 0.0, 0.5, -0.866, 0.0, 0.5, -0.866, 0.0, -0.1045, 0.9945, 1.578e-06, -0.1045, 0.9945, 1.578e-06, -0.1045, 0.9945, 1.578e-06, -0.1045, 0.9945, 1.578e-06, -0.309, -0.9511, 0.0, -0.309, -0.9511, 0.0, -0.309, -0.9511, 0.0, -0.309, -0.9511, 0.0, 0.5, -0.866, 0.0, 0.5, -0.866, 0.0, 0.5, -0.866, 0.0, 0.5, -0.866, 0.0, -0.1045, 0.9945, 0.0, -0.1045, 0.9945, 0.0, -0.1045, 0.9945, 0.0, -0.1045, 0.9945, 0.0, -0.309, -0.9511, 0.0, -0.309, -0.9511, 0.0, -0.309, -0.9511, 0.0, -0.309, -0.9511, 0.0, 0.309, -0.9511, 0.0, 0.309, -0.9511, 0.0, 0.309, -0.9511, 0.0, 0.309, -0.9511, 0.0, 0.1045, 0.9945, -1.578e-06, 0.1045, 0.9945, -1.578e-06, 0.1045, 0.9945, -1.578e-06, 0.1045, 0.9945, -1.578e-06, -0.5, -0.866, 0.0, -0.5, -0.866, 0.0, -0.5, -0.866, 0.0, -0.5, -0.866, 0.0, 0.309, -0.9511, 0.0, 0.309, -0.9511, 0.0, 0.309, -0.9511, 0.0, 0.309, -0.9511, 0.0, 0.1045, 0.9945, 0.0, 0.1045, 0.9945, 0.0, 0.1045, 0.9945, 0.0, 0.1045, 0.9945, 0.0, -0.5, -0.866, 0.0, -0.5, -0.866, 0.0, -0.5, -0.866, 0.0, -0.5, -0.866, 0.0, 0.1045, -0.9945, -1.578e-06, 0.1045, -0.9945, -1.578e-06, 0.1045, -0.9945, -1.578e-06, 0.1045, -0.9945, -1.578e-06, 0.309, 0.9511, 0.0, 0.309, 0.9511, 0.0, 0.309, 0.9511, 0.0, 0.309, 0.9511, 0.0, -0.6691, -0.7431, 0.0, -0.6691, -0.7431, 0.0, -0.6691, -0.7431, 0.0, -0.6691, -0.7431, 0.0, 0.1045, -0.9945, 0.0, 0.1045, -0.9945, 0.0, 0.1045, -0.9945, 0.0, 0.1045, -0.9945, 0.0, 0.309, 0.9511, 0.0, 0.309, 0.9511, 0.0, 0.309, 0.9511, 0.0, 0.309, 0.9511, 0.0, -0.6691, -0.7431, 0.0, -0.6691, -0.7431, 0.0, -0.6691, -0.7431, 0.0, -0.6691, -0.7431, 0.0, 0.5, 0.866, 0.0, 0.5, 0.866, 0.0, 0.5, 0.866, 0.0, 0.5, 0.866, 0.0, -0.809, -0.5878, 0.0, -0.809, -0.5878, 0.0, -0.809, -0.5878, 0.0, -0.809, -0.5878, 0.0, 0.5, 0.866, 0.0, 0.5, 0.866, 0.0, 0.5, 0.866, 0.0, 0.5, 0.866, 0.0, -0.809, -0.5878, 0.0, -0.809, -0.5878, 0.0, -0.809, -0.5878, 0.0, -0.809, -0.5878, 0.0, 0.6691, 0.7431, 0.0, 0.6691, 0.7431, 0.0, 0.6691, 0.7431, 0.0, 0.6691, 0.7431, 0.0, -0.9135, -0.4067, 0.0, -0.9135, -0.4067, 0.0, -0.9135, -0.4067, 0.0, -0.9135, -0.4067, 0.0, 0.6691, 0.7431, 0.0, 0.6691, 0.7431, 0.0, 0.6691, 0.7431, 0.0, 0.6691, 0.7431, 0.0, -0.9135, -0.4067, 0.0, -0.9135, -0.4067, 0.0, -0.9135, -0.4067, 0.0, -0.9135, -0.4067, 0.0, 1.611e-06, 0.0, -1.0, 1.074e-06, 0.0, -1.0, 1.074e-06, 0.0, -1.0, 1.611e-06, 0.0, -1.0, 5.371e-07, 0.0, 1.0, 1.611e-06, 0.0, 1.0, 1.611e-06, 0.0, 1.0, 5.371e-07, 0.0, 1.0, 2.149e-06, 0.0, -1.0, 1.611e-06, 0.0, -1.0, 1.611e-06, 0.0, -1.0, 2.149e-06, 0.0, -1.0, 1.611e-06, 0.0, 1.0, 2.149e-06, 0.0, 1.0, 2.149e-06, 0.0, 1.0, 1.611e-06, 0.0, 1.0, 0.0, 0.0, -1.0, 2.149e-06, 0.0, -1.0, 2.149e-06, 0.0, -1.0, 0.0, 0.0, -1.0, 2.149e-06, 0.0, 1.0, 0.0, 0.0, 1.0, 0.0, 0.0, 1.0, 2.149e-06, 0.0, 1.0, 0.0, 0.0, -1.0, 0.0, 0.0, -1.0, 0.0, 0.0, -1.0, 0.0, 0.0, -1.0, 0.0, 0.0, 1.0, 4.297e-06, 0.0, 1.0, 4.297e-06, 0.0, 1.0, 0.0, 0.0, 1.0, 0.0, 0.0, -1.0, 0.0, 0.0, -1.0, 0.0, 0.0, -1.0, 0.0, 0.0, -1.0, 4.297e-06, 0.0, 1.0, 4.297e-06, 0.0, 1.0, 4.297e-06, 0.0, 1.0, 4.297e-06, 0.0, 1.0, -4.297e-06, 0.0, -1.0, 0.0, 0.0, -1.0, 0.0, 0.0, -1.0, -4.297e-06, 0.0, -1.0, 4.297e-06, 0.0, 1.0, -4.297e-06, 0.0, 1.0, -4.297e-06, 0.0, 1.0, 4.297e-06, 0.0, 1.0, 3.8e-12, 0.0, -1.0, -4.297e-06, 0.0, -1.0, -4.297e-06, 0.0, -1.0, 2.171e-12, 0.0, -1.0, -4.297e-06, 0.0, 1.0, 3.8e-12, 0.0, 1.0, 2.171e-12, 0.0, 1.0, -4.297e-06, 0.0, 1.0, 4.297e-06, 0.0, -1.0, 3.8e-12, 0.0, -1.0, 2.171e-12, 0.0, -1.0, 4.297e-06, 0.0, -1.0, 3.8e-12, 0.0, 1.0, 4.297e-06, 0.0, 1.0, 4.297e-06, 0.0, 1.0, 2.171e-12, 0.0, 1.0, 0.0, 0.0, -1.0, 4.297e-06, 0.0, -1.0, 4.297e-06, 0.0, -1.0, 0.0, 0.0, -1.0, 4.297e-06, 0.0, 1.0, 0.0, 0.0, 1.0, 0.0, 0.0, 1.0, 4.297e-06, 0.0, 1.0, 4.297e-06, 0.0, -1.0, 0.0, 0.0, -1.0, 0.0, 0.0, -1.0, 4.297e-06, 0.0, -1.0, 0.0, 0.0, 1.0, 0.0, 0.0, 1.0, 0.0, 0.0, 1.0, 0.0, 0.0, 1.0, 8.594e-06, 0.0, -1.0, 4.297e-06, 0.0, -1.0, 4.297e-06, 0.0, -1.0, 8.594e-06, 0.0, -1.0, 0.0, 0.0, 1.0, 0.0, 0.0, 1.0, 0.0, 0.0, 1.0, 0.0, 0.0, 1.0, 4.297e-06, 0.0, -1.0, 8.594e-06, 0.0, -1.0, 8.594e-06, 0.0, -1.0, 4.297e-06, 0.0, -1.0, 0.0, 0.0, 1.0, 0.0, 0.0, 1.0, 0.0, 0.0, 1.0, 0.0, 0.0, 1.0, 2.149e-06, 0.0, -1.0, 4.297e-06, 0.0, -1.0, 4.297e-06, 0.0, -1.0, 2.149e-06, 0.0, -1.0, 0.0, 0.0, 1.0, 2.149e-06, 0.0, 1.0, 2.149e-06, 0.0, 1.0, 0.0, 0.0, 1.0, 1.611e-06, 0.0, -1.0, 2.149e-06, 0.0, -1.0, 2.149e-06, 0.0, -1.0, 1.611e-06, 0.0, -1.0, 2.149e-06, 0.0, 1.0, 1.611e-06, 0.0, 1.0, 1.611e-06, 0.0, 1.0, 2.149e-06, 0.0, 1.0, 5.371e-07, 0.0, -1.0, 1.611e-06, 0.0, -1.0, 1.611e-06, 0.0, -1.0, 5.371e-07, 0.0, -1.0, 1.611e-06, 0.0, 1.0, 0.0, 0.0, 1.0, 0.0, 0.0, 1.0, 1.611e-06, 0.0, 1.0, -1.074e-06, 0.0, -1.0, 5.371e-07, 0.0, -1.0, 5.371e-07, 0.0, -1.0, -1.074e-06, 0.0, -1.0, 0.0, 0.0, 1.0, -1.611e-06, 0.0, 1.0, -1.611e-06, 0.0, 1.0, 0.0, 0.0, 1.0, -2.149e-06, 0.0, -1.0, -1.074e-06, 0.0, -1.0, -1.074e-06, 0.0, -1.0, -2.149e-06, 0.0, -1.0, -1.611e-06, 0.0, 1.0, -2.149e-06, 0.0, 1.0, -2.149e-06, 0.0, 1.0, -1.611e-06, 0.0, 1.0, 0.0, 0.0, -1.0, -2.149e-06, 0.0, -1.0, -2.149e-06, 0.0, -1.0, 0.0, 0.0, -1.0, -2.149e-06, 0.0, 1.0, 0.0, 0.0, 1.0, 0.0, 0.0, 1.0, -2.149e-06, 0.0, 1.0, 0.0, 0.0, -1.0, 0.0, 0.0, -1.0, 0.0, 0.0, -1.0, 0.0, 0.0, -1.0, 0.0, 0.0, 1.0, -4.297e-06, 0.0, 1.0, -4.297e-06, 0.0, 1.0, 0.0, 0.0, 1.0, 0.0, 0.0, -1.0, 0.0, 0.0, -1.0, 0.0, 0.0, -1.0, 0.0, 0.0, -1.0, -4.297e-06, 0.0, 1.0, -4.297e-06, 0.0, 1.0, -4.297e-06, 0.0, 1.0, -4.297e-06, 0.0, 1.0, 0.0, 0.0, -1.0, 0.0, 0.0, -1.0, 0.0, 0.0, -1.0, 0.0, 0.0, -1.0, -4.297e-06, 0.0, 1.0, 0.0, 0.0, 1.0, 0.0, 0.0, 1.0, -4.297e-06, 0.0, 1.0, 0.0, 0.0, -1.0, 0.0, 0.0, -1.0, 0.0, 0.0, -1.0, 0.0, 0.0, -1.0, 0.0, 0.0, 1.0, 0.0, 0.0, 1.0, 0.0, 0.0, 1.0, 0.0, 0.0, 1.0, -4.297e-06, 0.0, -1.0, 0.0, 0.0, -1.0, 0.0, 0.0, -1.0, -4.297e-06, 0.0, -1.0, 0.0, 0.0, 1.0, -4.297e-06, 0.0, 1.0, -4.297e-06, 0.0, 1.0, 0.0, 0.0, 1.0, -4.297e-06, 0.0, -1.0, -4.297e-06, 0.0, -1.0, -4.297e-06, 0.0, -1.0, -4.297e-06, 0.0, -1.0, -4.297e-06, 0.0, 1.0, -4.297e-06, 0.0, 1.0, -4.297e-06, 0.0, 1.0, -4.297e-06, 0.0, 1.0, 0.0, 0.0, -1.0, -4.297e-06, 0.0, -1.0, -4.297e-06, 0.0, -1.0, 0.0, 0.0, -1.0, -4.297e-06, 0.0, 1.0, 0.0, 0.0, 1.0, 0.0, 0.0, 1.0, -4.297e-06, 0.0, 1.0, -4.297e-06, 0.0, -1.0, 0.0, 0.0, -1.0, 0.0, 0.0, -1.0, -4.297e-06, 0.0, -1.0, 0.0, 0.0, 1.0, 0.0, 0.0, 1.0, 0.0, 0.0, 1.0, 0.0, 0.0, 1.0, -4.297e-06, 0.0, -1.0, -4.297e-06, 0.0, -1.0, -4.297e-06, 0.0, -1.0, -4.297e-06, 0.0, -1.0, 0.0, 0.0, 1.0, 0.0, 0.0, 1.0, 0.0, 0.0, 1.0, 0.0, 0.0, 1.0, 2.149e-06, 0.0, -1.0, -4.297e-06, 0.0, -1.0, -4.297e-06, 0.0, -1.0, 2.149e-06, 0.0, -1.0, 0.0, 0.0, 1.0, 2.149e-06, 0.0, 1.0, 2.149e-06, 0.0, 1.0, 0.0, 0.0, 1.0, 3.76e-06, 0.0, -1.0, 2.149e-06, 0.0, -1.0, 2.149e-06, 0.0, -1.0, 3.76e-06, 0.0, -1.0, 2.149e-06, 0.0, 1.0, 3.223e-06, 0.0, 1.0, 3.223e-06, 0.0, 1.0, 2.149e-06, 0.0, 1.0, 1.074e-06, 0.0, -1.0, 3.76e-06, 0.0, -1.0, 3.76e-06, 0.0, -1.0, 1.074e-06, 0.0, -1.0, 3.223e-06, 0.0, 1.0, 5.371e-07, 0.0, 1.0, 5.371e-07, 0.0, 1.0, 3.223e-06, 0.0, 1.0, 0.1045, -0.9945, -8.24e-09, 0.1045, -0.9945, -8.24e-09, 0.1045, -0.9945, -8.24e-09, 0.1045, -0.9945, -8.24e-09, 0.309, -0.9511, 0.0, 0.309, -0.9511, 0.0, 0.309, -0.9511, 0.0, 0.309, -0.9511, 0.0, 0.5, -0.866, 0.0, 0.5, -0.866, 0.0, 0.5, -0.866, 0.0, 0.5, -0.866, 0.0, 0.6691, -0.7431, 0.0, 0.6691, -0.7431, 0.0, 0.6691, -0.7431, 0.0, 0.6691, -0.7431, 0.0, 0.809, -0.5878, 0.0, 0.809, -0.5878, 0.0, 0.809, -0.5878, 0.0, 0.809, -0.5878, 0.0, 0.9135, -0.4067, 0.0, 0.9135, -0.4067, 0.0, 0.9135, -0.4067, 0.0, 0.9135, -0.4067, 0.0, 0.9781, -0.2079, 0.0, 0.9781, -0.2079, 0.0, 0.9781, -0.2079, 0.0, 0.9781, -0.2079, 0.0, 1.0, 5.273e-07, 0.0, 1.0, 5.273e-07, 0.0, 1.0, 5.273e-07, 0.0, 1.0, 5.273e-07, 0.0, 0.9781, 0.2079, 0.0, 0.9781, 0.2079, 0.0, 0.9781, 0.2079, 0.0, 0.9781, 0.2079, 0.0, 0.9135, 0.4067, 0.0, 0.9135, 0.4067, 0.0, 0.9135, 0.4067, 0.0, 0.9135, 0.4067, 0.0, 0.809, 0.5878, 0.0, 0.809, 0.5878, 0.0, 0.809, 0.5878, 0.0, 0.809, 0.5878, 0.0, 0.6691, 0.7431, 0.0, 0.6691, 0.7431, 0.0, 0.6691, 0.7431, 0.0, 0.6691, 0.7431, 0.0, 0.5, 0.866, 0.0, 0.5, 0.866, 0.0, 0.5, 0.866, 0.0, 0.5, 0.866, 0.0, 0.309, 0.9511, 0.0, 0.309, 0.9511, 0.0, 0.309, 0.9511, 0.0, 0.309, 0.9511, 0.0, 0.1045, 0.9945, 0.0, 0.1045, 0.9945, 0.0, 0.1045, 0.9945, 0.0, 0.1045, 0.9945, 0.0, -0.1045, 0.9945, 0.0, -0.1045, 0.9945, 0.0, -0.1045, 0.9945, 0.0, -0.1045, 0.9945, 0.0, -0.309, 0.9511, 0.0, -0.309, 0.9511, 0.0, -0.309, 0.9511, 0.0, -0.309, 0.9511, 0.0, -0.5, 0.866, 0.0, -0.5, 0.866, 0.0, -0.5, 0.866, 0.0, -0.5, 0.866, 0.0, -0.6691, 0.7431, 0.0, -0.6691, 0.7431, 0.0, -0.6691, 0.7431, 0.0, -0.6691, 0.7431, 0.0, -0.809, 0.5878, 0.0, -0.809, 0.5878, 0.0, -0.809, 0.5878, 0.0, -0.809, 0.5878, 0.0, -0.9135, 0.4067, 0.0, -0.9135, 0.4067, 0.0, -0.9135, 0.4067, 0.0, -0.9135, 0.4067, 0.0, -0.9781, 0.2079, 0.0, -0.9781, 0.2079, 0.0, -0.9781, 0.2079, 0.0, -0.9781, 0.2079, 0.0, -1.0, 0.0, 0.0, -1.0, 0.0, 0.0, -1.0, 0.0, 0.0, -1.0, 0.0, 0.0, -0.9781, -0.2079, 0.0, -0.9781, -0.2079, 0.0, -0.9781, -0.2079, 0.0, -0.9781, -0.2079, 0.0, -0.9135, -0.4067, 0.0, -0.9135, -0.4067, 0.0, -0.9135, -0.4067, 0.0, -0.9135, -0.4067, 0.0, -0.809, -0.5878, 0.0, -0.809, -0.5878, 0.0, -0.809, -0.5878, 0.0, -0.809, -0.5878, 0.0, -0.6691, -0.7431, 0.0, -0.6691, -0.7431, 0.0, -0.6691, -0.7431, 0.0, -0.6691, -0.7431, 0.0, -0.5, -0.866, 0.0, -0.5, -0.866, 0.0, -0.5, -0.866, 0.0, -0.5, -0.866, 0.0, -0.309, -0.9511, 0.0, -0.309, -0.9511, 0.0, -0.309, -0.9511, 0.0, -0.309, -0.9511, 0.0, -0.1045, -0.9945, 8.24e-09, -0.1045, -0.9945, 8.24e-09, -0.1045, -0.9945, 8.24e-09, -0.1045, -0.9945, 8.24e-09])] * 3)])

# ---- objects
ob_cylinder = bpy.data.objects.new('Cylinder', me_cylinder_001)

# ---- transforms, parenting, visibility, modifiers, constraints
ob_cylinder.location = (0.0, 0.0, 0.0)
ob_cylinder.rotation_euler = (1.571, -0.0, 0.0)
ob_cylinder.color = (0.8, 0.8, 0.8, 1.0)
ob_cylinder.lineart.crease_threshold = 0.0

# ---- collection membership
col_collection.objects.link(ob_cylinder)

# ---- scene / render settings (as saved in the file)
scene.frame_start = 1; scene.frame_end = 250; scene.frame_set(117)
scene.render.engine = 'CYCLES'
scene.cycles.use_denoising = False
scene.cycles.samples = 128
scene.cycles.sampling_pattern = 'TABULATED_SOBOL'
scene.cycles.use_adaptive_sampling = False
scene.cycles.use_light_tree = False
scene.view_settings.view_transform = 'Filmic'
bpy.context.view_layer.update()

# ---- added for rendering (the .blend has no active camera and no usable light): camera, sun
cam_auto = bpy.data.cameras.new('AutoCamera')
cam_auto.lens = 50.0
cam_auto.sensor_width = 36.0
cam_auto.clip_end = 1000.0
ob_auto_camera = bpy.data.objects.new('AutoCamera', cam_auto)
scene.collection.objects.link(ob_auto_camera)
ob_auto_camera.location = (9.61327, -11.5359, 7.69062)
ob_auto_camera.rotation_euler = (1.09748, -7.21219e-08, 0.694738)
scene.camera = ob_auto_camera
light_auto_sun = bpy.data.lights.new('AutoSun', 'SUN')
light_auto_sun.energy = 3.0
light_auto_sun.angle = 0.0523599
ob_auto_sun = bpy.data.objects.new('AutoSun', light_auto_sun)
scene.collection.objects.link(ob_auto_sun)
ob_auto_sun.rotation_euler = (0.872665, 0.174533, 0.523599)
bpy.context.view_layer.update()
